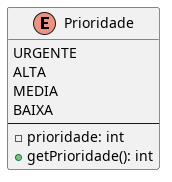

The diagram above was rendered by PlantUML. Its source (embedded in the PNG):
@startuml

skinparam lineType ortho

enum Prioridade {
    URGENTE
    ALTA
    MEDIA
    BAIXA
    --
    - prioridade: int
    + getPrioridade(): int
}

@enduml